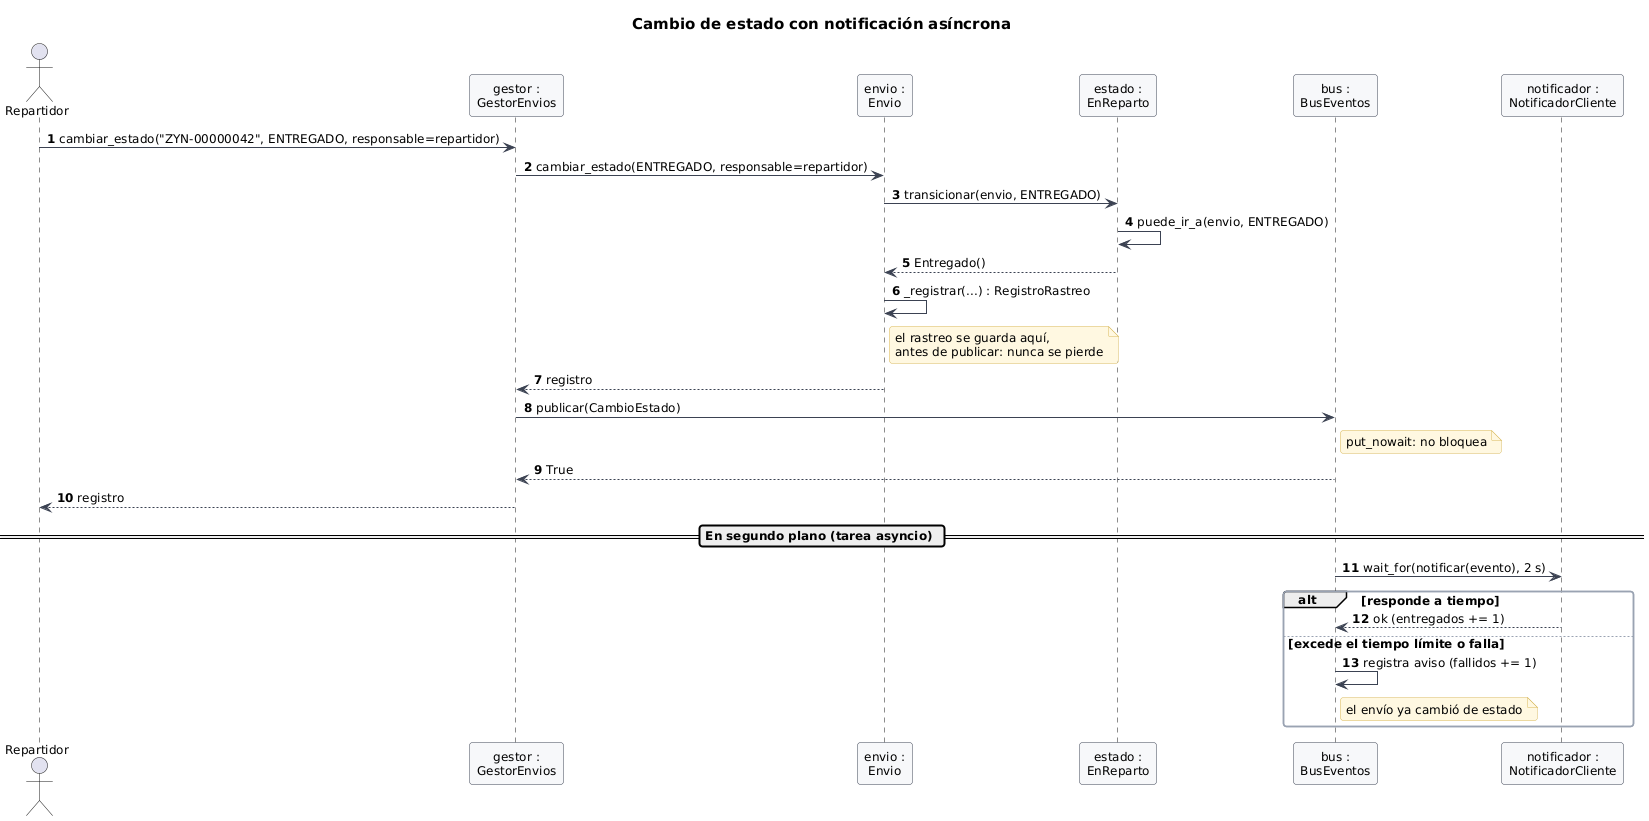

The diagram above was rendered by PlantUML. Its source (embedded in the PNG):
@startuml secuencia
!include estilo.iuml
title Cambio de estado con notificación asíncrona
skinparam sequenceMessageAlign left
skinparam ParticipantBackgroundColor #F7F8FA
skinparam ParticipantBorderColor #3B4252
autonumber

actor Repartidor
participant "gestor :\nGestorEnvios" as G
participant "envio :\nEnvio" as E
participant "estado :\nEnReparto" as S
participant "bus :\nBusEventos" as B
participant "notificador :\nNotificadorCliente" as N

Repartidor -> G : cambiar_estado("ZYN-00000042", ENTREGADO, responsable=repartidor)
G -> E : cambiar_estado(ENTREGADO, responsable=repartidor)
E -> S : transicionar(envio, ENTREGADO)
S -> S : puede_ir_a(envio, ENTREGADO)
S --> E : Entregado()
E -> E : _registrar(...) : RegistroRastreo
note right of E : el rastreo se guarda aquí,\nantes de publicar: nunca se pierde
E --> G : registro
G -> B : publicar(CambioEstado)
note right of B : put_nowait: no bloquea
B --> G : True
G --> Repartidor : registro

== En segundo plano (tarea asyncio) ==
B -> N : wait_for(notificar(evento), 2 s)
alt responde a tiempo
  N --> B : ok (entregados += 1)
else excede el tiempo límite o falla
  B -> B : registra aviso (fallidos += 1)
  note right of B : el envío ya cambió de estado
end
@enduml